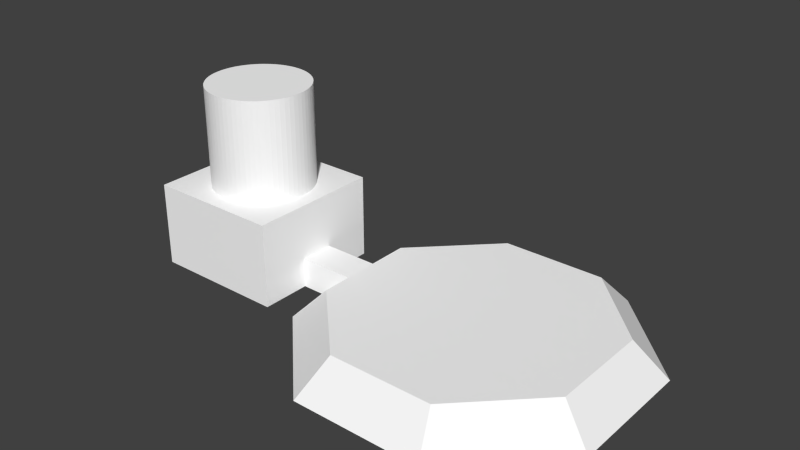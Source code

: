 # Source: station.blend  (saved by Blender 2.70.5; exported with 4.5.12 LTS)
import bpy
from mathutils import Matrix  # noqa: F401  (used for matrix-valued properties, if any)

bpy.ops.wm.read_factory_settings(use_empty=True)
scene = bpy.context.scene
scene.name = 'Scene'

# ---- collections
col_collection_1 = bpy.data.collections.new('Collection 1'); scene.collection.children.link(col_collection_1)

# ---- materials (node trees are filled in below, after node groups)
mat_colobotmesh_mat_1 = bpy.data.materials.new('ColobotMesh_mat_1')
mat_colobotmesh_mat_1.alpha_threshold = 0.0
mat_colobotmesh_mat_1.use_transparent_shadow = False
mat_colobotmesh_mat_1.diffuse_color = (1.0, 1.0, 1.0, 1.0)
mat_colobotmesh_mat_1.specular_color = (0.0, 0.0, 0.0)
mat_colobotmesh_mat_1.roughness = 0.5
mat_colobotmesh_mat_2 = bpy.data.materials.new('ColobotMesh_mat_2')
mat_colobotmesh_mat_2.alpha_threshold = 0.0
mat_colobotmesh_mat_2.use_transparent_shadow = False
mat_colobotmesh_mat_2.diffuse_color = (1.0, 1.0, 1.0, 1.0)
mat_colobotmesh_mat_2.specular_color = (0.0, 0.0, 0.0)
mat_colobotmesh_mat_2.roughness = 0.5
mat_colobotmesh_mat_3 = bpy.data.materials.new('ColobotMesh_mat_3')
mat_colobotmesh_mat_3.alpha_threshold = 0.0
mat_colobotmesh_mat_3.use_transparent_shadow = False
mat_colobotmesh_mat_3.diffuse_color = (1.0, 1.0, 1.0, 1.0)
mat_colobotmesh_mat_3.specular_color = (0.0, 0.0, 0.0)
mat_colobotmesh_mat_3.roughness = 0.5
mat_colobotmesh_mat_4__1024 = bpy.data.materials.new('ColobotMesh_mat_4 [1024]')
mat_colobotmesh_mat_4__1024.alpha_threshold = 0.0
mat_colobotmesh_mat_4__1024.use_transparent_shadow = False
mat_colobotmesh_mat_4__1024.diffuse_color = (1.0, 1.0, 1.0, 1.0)
mat_colobotmesh_mat_4__1024.specular_color = (0.0, 0.0, 0.0)
mat_colobotmesh_mat_4__1024.roughness = 0.5

# ---- material node trees

# ---- world
world_world = bpy.data.worlds.new('World'); scene.world = world_world
world_world.color = (0.05088, 0.05088, 0.05088)
world_world.use_sun_shadow = False
world_world.sun_shadow_jitter_overblur = 0.0
world_world.cycles.sampling_method = 'MANUAL'
world_world.cycles.sample_map_resolution = 256

# ---- meshes
me_colobotmesh__003 = bpy.data.meshes.new('ColobotMesh_.003')
me_colobotmesh__003.from_pydata([(-14.96, 4.0, -3.0), (-14.96, 10.0, -3.0), (-14.66, 4.0, -2.986), (-14.66, 10.0, -2.986), (-14.37, 4.0, -2.942), (-14.37, 10.0, -2.942), (-14.08, 4.0, -2.871), (-14.08, 10.0, -2.871), (-13.81, 4.0, -2.772), (-13.81, 10.0, -2.772), (-13.54, 4.0, -2.646), (-13.54, 10.0, -2.646), (-13.29, 4.0, -2.494), (-13.29, 10.0, -2.494), (-13.05, 4.0, -2.319), (-13.05, 10.0, -2.319), (-12.83, 4.0, -2.121), (-12.83, 10.0, -2.121), (-12.64, 4.0, -1.903), (-12.64, 10.0, -1.903), (-12.46, 4.0, -1.667), (-12.46, 10.0, -1.667), (-12.31, 4.0, -1.414), (-12.31, 10.0, -1.414), (-12.18, 4.0, -1.148), (-12.18, 10.0, -1.148), (-12.08, 4.0, -0.8709), (-12.08, 10.0, -0.8709), (-12.01, 4.0, -0.5853), (-12.01, 10.0, -0.5853), (-11.97, 4.0, -0.2941), (-11.97, 10.0, -0.2941), (-11.96, 4.0, 1.125e-07), (-11.96, 10.0, -1.498e-07), (-11.97, 4.0, 0.2941), (-11.97, 10.0, 0.2941), (-12.01, 4.0, 0.5853), (-12.01, 10.0, 0.5853), (-12.08, 4.0, 0.8709), (-12.08, 10.0, 0.8709), (-12.18, 4.0, 1.148), (-12.18, 10.0, 1.148), (-12.31, 4.0, 1.414), (-12.31, 10.0, 1.414), (-12.46, 4.0, 1.667), (-12.46, 10.0, 1.667), (-12.64, 4.0, 1.903), (-12.64, 10.0, 1.903), (-12.83, 4.0, 2.121), (-12.83, 10.0, 2.121), (-13.05, 4.0, 2.319), (-13.05, 10.0, 2.319), (-13.29, 4.0, 2.494), (-13.29, 10.0, 2.494), (-13.54, 4.0, 2.646), (-13.54, 10.0, 2.646), (-13.81, 4.0, 2.772), (-13.81, 10.0, 2.772), (-14.08, 4.0, 2.871), (-14.08, 10.0, 2.871), (-14.37, 4.0, 2.942), (-14.37, 10.0, 2.942), (-14.66, 4.0, 2.986), (-14.66, 10.0, 2.986), (-14.96, 4.0, 3.0), (-14.96, 10.0, 3.0), (-15.25, 4.0, 2.986), (-15.25, 10.0, 2.986), (-15.54, 4.0, 2.942), (-15.54, 10.0, 2.942), (-15.83, 4.0, 2.871), (-15.83, 10.0, 2.871), (-16.1, 4.0, 2.772), (-16.1, 10.0, 2.772), (-16.37, 4.0, 2.646), (-16.37, 10.0, 2.646), (-16.62, 4.0, 2.494), (-16.62, 10.0, 2.494), (-16.86, 4.0, 2.319), (-16.86, 10.0, 2.319), (-17.08, 4.0, 2.121), (-17.08, 10.0, 2.121), (-17.27, 4.0, 1.903), (-17.27, 10.0, 1.903), (-17.45, 4.0, 1.667), (-17.45, 10.0, 1.667), (-17.6, 4.0, 1.414), (-17.6, 10.0, 1.414), (-17.73, 4.0, 1.148), (-17.73, 10.0, 1.148), (-17.83, 4.0, 0.8709), (-17.83, 10.0, 0.8709), (-17.9, 4.0, 0.5853), (-17.9, 10.0, 0.5853), (-17.94, 4.0, 0.2941), (-17.94, 10.0, 0.2941), (-17.96, 4.0, 1.018e-06), (-17.96, 10.0, 7.562e-07), (-17.94, 4.0, -0.2941), (-17.94, 10.0, -0.2941), (-17.9, 4.0, -0.5853), (-17.9, 10.0, -0.5853), (-17.83, 4.0, -0.8709), (-17.83, 10.0, -0.8709), (-17.73, 4.0, -1.148), (-17.73, 10.0, -1.148), (-17.6, 4.0, -1.414), (-17.6, 10.0, -1.414), (-17.45, 4.0, -1.667), (-17.45, 10.0, -1.667), (-17.27, 4.0, -1.903), (-17.27, 10.0, -1.903), (-17.08, 4.0, -2.121), (-17.08, 10.0, -2.121), (-16.86, 4.0, -2.319), (-16.86, 10.0, -2.319), (-16.62, 4.0, -2.494), (-16.62, 10.0, -2.494), (-16.37, 4.0, -2.646), (-16.37, 10.0, -2.646), (-16.1, 4.0, -2.772), (-16.1, 10.0, -2.772), (-15.83, 4.0, -2.871), (-15.83, 10.0, -2.871), (-15.54, 4.0, -2.942), (-15.54, 10.0, -2.942), (-15.25, 4.0, -2.986), (-15.25, 10.0, -2.986)], [], [(0, 1, 3, 2), (2, 3, 5, 4), (4, 5, 7, 6), (6, 7, 9, 8), (8, 9, 11, 10), (10, 11, 13, 12), (12, 13, 15, 14), (14, 15, 17, 16), (16, 17, 19, 18), (18, 19, 21, 20), (20, 21, 23, 22), (22, 23, 25, 24), (24, 25, 27, 26), (26, 27, 29, 28), (28, 29, 31, 30), (30, 31, 33, 32), (32, 33, 35, 34), (34, 35, 37, 36), (36, 37, 39, 38), (38, 39, 41, 40), (40, 41, 43, 42), (42, 43, 45, 44), (44, 45, 47, 46), (46, 47, 49, 48), (48, 49, 51, 50), (50, 51, 53, 52), (52, 53, 55, 54), (54, 55, 57, 56), (56, 57, 59, 58), (58, 59, 61, 60), (60, 61, 63, 62), (62, 63, 65, 64), (64, 65, 67, 66), (66, 67, 69, 68), (68, 69, 71, 70), (70, 71, 73, 72), (72, 73, 75, 74), (74, 75, 77, 76), (76, 77, 79, 78), (78, 79, 81, 80), (80, 81, 83, 82), (82, 83, 85, 84), (84, 85, 87, 86), (86, 87, 89, 88), (88, 89, 91, 90), (90, 91, 93, 92), (92, 93, 95, 94), (94, 95, 97, 96), (96, 97, 99, 98), (98, 99, 101, 100), (100, 101, 103, 102), (102, 103, 105, 104), (104, 105, 107, 106), (106, 107, 109, 108), (108, 109, 111, 110), (110, 111, 113, 112), (112, 113, 115, 114), (114, 115, 117, 116), (116, 117, 119, 118), (118, 119, 121, 120), (120, 121, 123, 122), (122, 123, 125, 124), (3, 1, 127, 125, 123, 121, 119, 117, 115, 113, 111, 109, 107, 105, 103, 101, 99, 97, 95, 93, 91, 89, 87, 85, 83, 81, 79, 77, 75, 73, 71, 69, 67, 65, 63, 61, 59, 57, 55, 53, 51, 49, 47, 45, 43, 41, 39, 37, 35, 33, 31, 29, 27, 25, 23, 21, 19, 17, 15, 13, 11, 9, 7, 5), (126, 127, 1, 0), (124, 125, 127, 126)])
me_colobotmesh__003.polygons.foreach_set('material_index', [3, 3, 3, 3, 3, 3, 3, 3, 3, 3, 3, 3, 3, 3, 3, 3, 3, 3, 3, 3, 3, 3, 3, 3, 3, 3, 3, 3, 3, 3, 3, 3, 3, 3, 3, 3, 3, 3, 3, 3, 3, 3, 3, 3, 3, 3, 3, 3, 3, 3, 3, 3, 3, 3, 3, 3, 3, 3, 3, 3, 3, 3, 0, 3, 3])
_uv = me_colobotmesh__003.uv_layers.new(name='UV_1')
_uv.uv.foreach_set('vector', [0.9707, 0.001953, 0.9707, 0.248, 0.9741, 0.248, 0.9741, 0.001953, 0.9741, 0.001953, 0.9741, 0.248, 0.9775, 0.248, 0.9775, 0.001953, 0.9775, 0.001953, 0.9775, 0.248, 0.981, 0.248, 0.981, 0.001953, 0.981, 0.001953, 0.981, 0.248, 0.9844, 0.248, 0.9844, 0.001953, 0.9844, 0.001953, 0.9844, 0.248, 0.9878, 0.248, 0.9878, 0.001953, 0.9878, 0.001953, 0.9878, 0.248, 0.9912, 0.248, 0.9912, 0.001954, 0.9912, 0.001954, 0.9912, 0.248, 0.9946, 0.248, 0.9946, 0.001954, 0.9946, 0.001954, 0.9946, 0.248, 0.998, 0.248, 0.998, 0.001954, 0.998, 0.001953, 0.998, 0.248, 0.9946, 0.248, 0.9946, 0.001953, 0.9946, 0.001953, 0.9946, 0.248, 0.9912, 0.248, 0.9912, 0.001953, 0.9912, 0.001953, 0.9912, 0.248, 0.9878, 0.248, 0.9878, 0.001954, 0.9878, 0.001954, 0.9878, 0.248, 0.9844, 0.248, 0.9844, 0.001954, 0.9844, 0.001954, 0.9844, 0.248, 0.981, 0.248, 0.981, 0.001954, 0.981, 0.001954, 0.981, 0.248, 0.9775, 0.248, 0.9775, 0.001954, 0.9775, 0.001954, 0.9775, 0.248, 0.9741, 0.248, 0.9741, 0.001954, 0.9741, 0.001954, 0.9741, 0.248, 0.9707, 0.248, 0.9707, 0.001954, 0.9707, 0.001954, 0.9707, 0.248, 0.9741, 0.248, 0.9741, 0.001954, 0.9741, 0.001954, 0.9741, 0.248, 0.9775, 0.248, 0.9775, 0.001954, 0.9775, 0.001954, 0.9775, 0.248, 0.981, 0.248, 0.981, 0.001954, 0.981, 0.001954, 0.981, 0.248, 0.9844, 0.248, 0.9844, 0.001954, 0.9844, 0.001954, 0.9844, 0.248, 0.9878, 0.248, 0.9878, 0.001954, 0.9878, 0.001954, 0.9878, 0.248, 0.9912, 0.248, 0.9912, 0.001954, 0.9912, 0.001954, 0.9912, 0.248, 0.9946, 0.248, 0.9946, 0.001954, 0.9946, 0.001954, 0.9946, 0.248, 0.998, 0.248, 0.998, 0.001954, 0.998, 0.001954, 0.998, 0.248, 0.9946, 0.248, 0.9946, 0.001954, 0.9946, 0.001954, 0.9946, 0.248, 0.9912, 0.248, 0.9912, 0.001954, 0.9912, 0.001954, 0.9912, 0.248, 0.9878, 0.248, 0.9878, 0.001954, 0.9878, 0.001954, 0.9878, 0.248, 0.9844, 0.248, 0.9844, 0.001954, 0.9844, 0.001954, 0.9844, 0.248, 0.981, 0.248, 0.981, 0.001954, 0.981, 0.001954, 0.981, 0.248, 0.9775, 0.248, 0.9775, 0.001954, 0.9775, 0.001954, 0.9775, 0.248, 0.9741, 0.248, 0.9741, 0.001954, 0.9741, 0.001954, 0.9741, 0.248, 0.9707, 0.248, 0.9707, 0.001953, 0.9707, 0.001954, 0.9707, 0.248, 0.9741, 0.248, 0.9741, 0.001954, 0.9741, 0.001954, 0.9741, 0.248, 0.9775, 0.248, 0.9775, 0.001954, 0.9775, 0.001954, 0.9775, 0.248, 0.981, 0.248, 0.981, 0.001954, 0.981, 0.001954, 0.981, 0.248, 0.9844, 0.248, 0.9844, 0.001953, 0.9844, 0.001953, 0.9844, 0.248, 0.9878, 0.248, 0.9878, 0.001953, 0.9878, 0.001953, 0.9878, 0.248, 0.9912, 0.248, 0.9912, 0.001954, 0.9912, 0.001954, 0.9912, 0.248, 0.9946, 0.248, 0.9946, 0.001954, 0.9946, 0.001954, 0.9946, 0.248, 0.998, 0.248, 0.998, 0.001954, 0.998, 0.001954, 0.998, 0.248, 0.9946, 0.248, 0.9946, 0.001954, 0.9946, 0.001954, 0.9946, 0.248, 0.9912, 0.248, 0.9912, 0.001954, 0.9912, 0.001954, 0.9912, 0.248, 0.9878, 0.248, 0.9878, 0.001954, 0.9878, 0.001954, 0.9878, 0.248, 0.9844, 0.248, 0.9844, 0.001954, 0.9844, 0.001954, 0.9844, 0.248, 0.981, 0.248, 0.981, 0.001954, 0.981, 0.001954, 0.981, 0.248, 0.9775, 0.248, 0.9775, 0.001954, 0.9775, 0.001954, 0.9775, 0.248, 0.9741, 0.248, 0.9741, 0.001954, 0.9741, 0.001954, 0.9741, 0.248, 0.9707, 0.248, 0.9707, 0.001953, 0.9707, 0.001955, 0.9707, 0.248, 0.9741, 0.248, 0.9741, 0.001955, 0.9741, 0.001955, 0.9741, 0.248, 0.9775, 0.248, 0.9775, 0.001955, 0.9775, 0.001955, 0.9775, 0.248, 0.981, 0.248, 0.981, 0.001955, 0.981, 0.001955, 0.981, 0.248, 0.9844, 0.248, 0.9844, 0.001955, 0.9844, 0.001955, 0.9844, 0.248, 0.9878, 0.248, 0.9878, 0.001954, 0.9878, 0.001954, 0.9878, 0.248, 0.9912, 0.248, 0.9912, 0.001954, 0.9912, 0.001954, 0.9912, 0.248, 0.9946, 0.248, 0.9946, 0.001954, 0.9946, 0.001954, 0.9946, 0.248, 0.998, 0.248, 0.998, 0.001953, 0.998, 0.001953, 0.998, 0.248, 0.9946, 0.248, 0.9946, 0.001953, 0.9946, 0.001953, 0.9946, 0.248, 0.9912, 0.248, 0.9912, 0.001953, 0.9912, 0.001953, 0.9912, 0.248, 0.9878, 0.248, 0.9878, 0.001953, 0.9878, 0.001953, 0.9878, 0.248, 0.9844, 0.248, 0.9844, 0.001953, 0.9844, 0.001953, 0.9844, 0.248, 0.981, 0.248, 0.981, 0.001953, 0.981, 0.001953, 0.981, 0.248, 0.9775, 0.248, 0.9775, 0.001953, 0.3066, 0.604, 0.2969, 0.6035, 0.2871, 0.604, 0.2774, 0.6054, 0.268, 0.6078, 0.2588, 0.6111, 0.2499, 0.6153, 0.2415, 0.6203, 0.2337, 0.6261, 0.2264, 0.6327, 0.2199, 0.6399, 0.2141, 0.6478, 0.209, 0.6562, 0.2048, 0.665, 0.2016, 0.6742, 0.1992, 0.6837, 0.1977, 0.6934, 0.1973, 0.7031, 0.1977, 0.7129, 0.1992, 0.7226, 0.2016, 0.732, 0.2048, 0.7412, 0.209, 0.7501, 0.2141, 0.7585, 0.2199, 0.7663, 0.2264, 0.7736, 0.2337, 0.7801, 0.2415, 0.7859, 0.2499, 0.791, 0.2588, 0.7952, 0.268, 0.7984, 0.2774, 0.8008, 0.2871, 0.8023, 0.2969, 0.8027, 0.3066, 0.8023, 0.3163, 0.8008, 0.3258, 0.7984, 0.335, 0.7952, 0.3438, 0.791, 0.3522, 0.7859, 0.3601, 0.7801, 0.3673, 0.7736, 0.3739, 0.7663, 0.3797, 0.7585, 0.3847, 0.7501, 0.3889, 0.7412, 0.3922, 0.732, 0.3946, 0.7226, 0.396, 0.7129, 0.3965, 0.7031, 0.396, 0.6934, 0.3946, 0.6837, 0.3922, 0.6742, 0.3889, 0.665, 0.3847, 0.6562, 0.3797, 0.6478, 0.3739, 0.6399, 0.3673, 0.6327, 0.3601, 0.6261, 0.3522, 0.6203, 0.3438, 0.6153, 0.335, 0.6111, 0.3258, 0.6078, 0.3163, 0.6054, 0.9741, 0.001954, 0.9741, 0.248, 0.9707, 0.248, 0.9707, 0.001954, 0.9775, 0.001953, 0.9775, 0.248, 0.9741, 0.248, 0.9741, 0.001954])
_uv.active_render = True
_uv = me_colobotmesh__003.uv_layers.new(name='UV_2')
_uv.uv.foreach_set('vector', [0.0, 0.0, 0.0, 0.0, 0.0, 0.0, 0.0, 0.0, 0.0, 0.0, 0.0, 0.0, 0.0, 0.0, 0.0, 0.0, 0.0, 0.0, 0.0, 0.0, 0.0, 0.0, 0.0, 0.0, 0.0, 0.0, 0.0, 0.0, 0.0, 0.0, 0.0, 0.0, 0.0, 0.0, 0.0, 0.0, 0.0, 0.0, 0.0, 0.0, 0.0, 0.0, 0.0, 0.0, 0.0, 0.0, 0.0, 0.0, 0.0, 0.0, 0.0, 0.0, 0.0, 0.0, 0.0, 0.0, 0.0, 0.0, 0.0, 0.0, 0.0, 0.0, 0.0, 0.0, 0.0, 0.0, 0.0, 0.0, 0.0, 0.0, 0.0, 0.0, 0.0, 0.0, 0.0, 0.0, 0.0, 0.0, 0.0, 0.0, 0.0, 0.0, 0.0, 0.0, 0.0, 0.0, 0.0, 0.0, 0.0, 0.0, 0.0, 0.0, 0.0, 0.0, 0.0, 0.0, 0.0, 0.0, 0.0, 0.0, 0.0, 0.0, 0.0, 0.0, 0.0, 0.0, 0.0, 0.0, 0.0, 0.0, 0.0, 0.0, 0.0, 0.0, 0.0, 0.0, 0.0, 0.0, 0.0, 0.0, 0.0, 0.0, 0.0, 0.0, 0.0, 0.0, 0.0, 0.0, 0.0, 0.0, 0.0, 0.0, 0.0, 0.0, 0.0, 0.0, 0.0, 0.0, 0.0, 0.0, 0.0, 0.0, 0.0, 0.0, 0.0, 0.0, 0.0, 0.0, 0.0, 0.0, 0.0, 0.0, 0.0, 0.0, 0.0, 0.0, 0.0, 0.0, 0.0, 0.0, 0.0, 0.0, 0.0, 0.0, 0.0, 0.0, 0.0, 0.0, 0.0, 0.0, 0.0, 0.0, 0.0, 0.0, 0.0, 0.0, 0.0, 0.0, 0.0, 0.0, 0.0, 0.0, 0.0, 0.0, 0.0, 0.0, 0.0, 0.0, 0.0, 0.0, 0.0, 0.0, 0.0, 0.0, 0.0, 0.0, 0.0, 0.0, 0.0, 0.0, 0.0, 0.0, 0.0, 0.0, 0.0, 0.0, 0.0, 0.0, 0.0, 0.0, 0.0, 0.0, 0.0, 0.0, 0.0, 0.0, 0.0, 0.0, 0.0, 0.0, 0.0, 0.0, 0.0, 0.0, 0.0, 0.0, 0.0, 0.0, 0.0, 0.0, 0.0, 0.0, 0.0, 0.0, 0.0, 0.0, 0.0, 0.0, 0.0, 0.0, 0.0, 0.0, 0.0, 0.0, 0.0, 0.0, 0.0, 0.0, 0.0, 0.0, 0.0, 0.0, 0.0, 0.0, 0.0, 0.0, 0.0, 0.0, 0.0, 0.0, 0.0, 0.0, 0.0, 0.0, 0.0, 0.0, 0.0, 0.0, 0.0, 0.0, 0.0, 0.0, 0.0, 0.0, 0.0, 0.0, 0.0, 0.0, 0.0, 0.0, 0.0, 0.0, 0.0, 0.0, 0.0, 0.0, 0.0, 0.0, 0.0, 0.0, 0.0, 0.0, 0.0, 0.0, 0.0, 0.0, 0.0, 0.0, 0.0, 0.0, 0.0, 0.0, 0.0, 0.0, 0.0, 0.0, 0.0, 0.0, 0.0, 0.0, 0.0, 0.0, 0.0, 0.0, 0.0, 0.0, 0.0, 0.0, 0.0, 0.0, 0.0, 0.0, 0.0, 0.0, 0.0, 0.0, 0.0, 0.0, 0.0, 0.0, 0.0, 0.0, 0.0, 0.0, 0.0, 0.0, 0.0, 0.0, 0.0, 0.0, 0.0, 0.0, 0.0, 0.0, 0.0, 0.0, 0.0, 0.0, 0.0, 0.0, 0.0, 0.0, 0.0, 0.0, 0.0, 0.0, 0.0, 0.0, 0.0, 0.0, 0.0, 0.0, 0.0, 0.0, 0.0, 0.0, 0.0, 0.0, 0.0, 0.0, 0.0, 0.0, 0.0, 0.0, 0.0, 0.0, 0.0, 0.0, 0.0, 0.0, 0.0, 0.0, 0.0, 0.0, 0.0, 0.0, 0.0, 0.0, 0.0, 0.0, 0.0, 0.0, 0.0, 0.0, 0.0, 0.0, 0.0, 0.0, 0.0, 0.0, 0.0, 0.0, 0.0, 0.0, 0.0, 0.0, 0.0, 0.0, 0.0, 0.0, 0.0, 0.0, 0.0, 0.0, 0.0, 0.0, 0.0, 0.0, 0.0, 0.0, 0.0, 0.0, 0.0, 0.0, 0.0, 0.0, 0.0, 0.0, 0.0, 0.0, 0.0, 0.0, 0.0, 0.0, 0.0, 0.0, 0.0, 0.0, 0.0, 0.0, 0.0, 0.0, 0.0, 0.0, 0.0, 0.0, 0.0, 0.0, 0.0, 0.0, 0.0, 0.0, 0.0, 0.0, 0.0, 0.0, 0.0, 0.0, 0.0, 0.0, 0.0, 0.0, 0.0, 0.0, 0.0, 0.0, 0.0, 0.0, 0.0, 0.0, 0.0, 0.0, 0.0, 0.0, 0.0, 0.0, 0.0, 0.0, 0.0, 0.0, 0.0, 0.0, 0.0, 0.0, 0.0, 0.0, 0.0, 0.0, 0.0, 0.0, 0.0, 0.0, 0.0, 0.0, 0.0, 0.0, 0.0, 0.0, 0.0, 0.0, 0.0, 0.0, 0.0, 0.0, 0.0, 0.0, 0.0, 0.0, 0.0, 0.0, 0.0, 0.0, 0.0, 0.0, 0.0, 0.0, 0.0, 0.0, 0.0, 0.0, 0.0, 0.0, 0.0, 0.0, 0.0, 0.0, 0.0, 0.0, 0.0, 0.0, 0.0, 0.0, 0.0, 0.0, 0.0, 0.0, 0.0, 0.0, 0.0, 0.0, 0.0, 0.0, 0.0, 0.0, 0.0, 0.0, 0.0, 0.0, 0.0, 0.0, 0.0, 0.0, 0.0, 0.0, 0.0, 0.0, 0.0, 0.0, 0.0, 0.0, 0.0, 0.0, 0.0, 0.0, 0.0, 0.0, 0.0, 0.0, 0.0, 0.0, 0.0, 0.0, 0.0, 0.0, 0.0, 0.0, 0.0, 0.0, 0.0, 0.0, 0.0, 0.0, 0.0, 0.0, 0.0, 0.0, 0.0, 0.0, 0.0, 0.0, 0.0, 0.0, 0.0, 0.0, 0.0, 0.0, 0.0, 0.0, 0.0, 0.0, 0.0, 0.0, 0.0, 0.0, 0.0, 0.0, 0.0, 0.0, 0.0, 0.0, 0.0, 0.0, 0.0, 0.0, 0.0, 0.0, 0.0, 0.0, 0.0, 0.0, 0.0, 0.0, 0.0, 0.0, 0.0, 0.0, 0.0, 0.0, 0.0, 0.0, 0.0, 0.0, 0.0, 0.0, 0.0, 0.0, 0.0, 0.0, 0.0, 0.0])
me_colobotmesh__003.materials.append(mat_colobotmesh_mat_1)
me_colobotmesh__003.materials.append(mat_colobotmesh_mat_2)
me_colobotmesh__003.materials.append(mat_colobotmesh_mat_3)
me_colobotmesh__003.materials.append(mat_colobotmesh_mat_4__1024)
me_colobotmesh__003.use_remesh_preserve_volume = False
me_colobotmesh__003.use_remesh_preserve_attributes = False
me_colobotmesh__003.use_mirror_vertex_groups = False
me_colobotmesh__003.update()
me_colobotmesh__002 = bpy.data.meshes.new('ColobotMesh_.002')
me_colobotmesh__002.from_pydata([(3.06, 1.0, 7.381), (7.389, 1.0, 3.052), (7.389, 1.0, -3.071), (-0.001666, 1.0, -0.009629), (-3.063, 1.0, 7.381), (-7.393, 1.0, 3.052), (-7.393, 1.0, -3.071), (-3.063, 1.0, -7.401), (3.06, 1.0, -7.401), (9.237, -1.0, 3.817), (9.237, -1.0, -3.836), (3.825, -1.0, 9.229), (-3.829, -1.0, -9.248), (-9.24, -1.0, -3.836), (3.825, -1.0, -9.248), (-9.24, -1.0, 3.817), (-3.829, -1.0, 9.229)], [], [(1, 2, 3), (5, 4, 3), (6, 5, 3), (7, 6, 3), (8, 7, 3), (2, 8, 3), (0, 1, 3), (4, 0, 3), (9, 10, 2), (1, 9, 2), (11, 9, 1), (0, 11, 1), (16, 11, 0), (4, 16, 0), (15, 16, 4), (5, 15, 4), (13, 15, 5), (6, 13, 5), (12, 13, 6), (7, 12, 6), (14, 12, 7), (8, 14, 7), (10, 14, 8), (2, 10, 8)])
me_colobotmesh__002.polygons.foreach_set('material_index', [0, 0, 0, 0, 0, 0, 0, 0, 1, 1, 1, 1, 1, 1, 1, 1, 1, 1, 1, 1, 1, 1, 1, 1])
_uv = me_colobotmesh__002.uv_layers.new(name='UV_1')
_uv.uv.foreach_set('vector', [0.998, 0.8619, 0.998, 0.6694, 0.7656, 0.7656, 0.5332, 0.8619, 0.6694, 0.998, 0.7656, 0.7656, 0.5332, 0.6694, 0.5332, 0.8619, 0.7656, 0.7656, 0.6694, 0.5332, 0.5332, 0.6694, 0.7656, 0.7656, 0.8619, 0.5332, 0.6694, 0.5332, 0.7656, 0.7656, 0.998, 0.6694, 0.8619, 0.5332, 0.7656, 0.7656, 0.8619, 0.998, 0.998, 0.8619, 0.7656, 0.7656, 0.6694, 0.998, 0.8619, 0.998, 0.7656, 0.7656, 0.5918, 0.8253, 0.5918, 0.581, 0.5328, 0.6054, 0.5328, 0.8009, 0.5918, 0.8253, 0.5328, 0.6054, 0.419, 0.998, 0.5918, 0.8253, 0.5328, 0.8009, 0.3946, 0.9391, 0.419, 0.998, 0.5328, 0.8009, 0.1747, 0.998, 0.419, 0.998, 0.3946, 0.9391, 0.1991, 0.9391, 0.1747, 0.998, 0.3946, 0.9391, 0.001953, 0.8253, 0.1747, 0.998, 0.1991, 0.9391, 0.06094, 0.8009, 0.001953, 0.8253, 0.1991, 0.9391, 0.001953, 0.581, 0.001953, 0.8253, 0.06094, 0.8009, 0.06094, 0.6054, 0.001953, 0.581, 0.06094, 0.8009, 0.1747, 0.4082, 0.001953, 0.581, 0.06094, 0.6054, 0.1991, 0.4672, 0.1747, 0.4082, 0.06094, 0.6054, 0.419, 0.4082, 0.1747, 0.4082, 0.1991, 0.4672, 0.3946, 0.4672, 0.419, 0.4082, 0.1991, 0.4672, 0.5918, 0.581, 0.419, 0.4082, 0.3946, 0.4672, 0.5328, 0.6054, 0.5918, 0.581, 0.3946, 0.4672])
_uv.active_render = True
_uv = me_colobotmesh__002.uv_layers.new(name='UV_2')
_uv.uv.foreach_set('vector', [0.9346, 0.6657, 0.9346, 0.3343, 0.6728, 0.5, 0.4111, 0.6657, 0.5644, 0.9, 0.6728, 0.5, 0.4111, 0.3343, 0.4111, 0.6657, 0.6728, 0.5, 0.5644, 0.1, 0.4111, 0.3343, 0.6728, 0.5, 0.7812, 0.1, 0.5644, 0.1, 0.6728, 0.5, 0.9346, 0.3343, 0.7812, 0.1, 0.6728, 0.5, 0.7812, 0.9, 0.9346, 0.6657, 0.6728, 0.5, 0.5644, 0.9, 0.7812, 0.9, 0.6728, 0.5, 0.7071, 0.003118, 0.2929, 0.003118, 0.3343, 0.1843, 0.6657, 0.1843, 0.7071, 0.003118, 0.3343, 0.1843, 0.8083, 1.0, 1.0, 0.7071, 0.9346, 0.6657, 0.7812, 0.9, 0.8083, 1.0, 0.9346, 0.6657, 0.5373, 0.003118, 0.8083, 0.003118, 0.7812, 0.1843, 0.5644, 0.1843, 0.5373, 0.003118, 0.7812, 0.1843, 0.3456, 0.7071, 0.5373, 1.0, 0.5644, 0.9, 0.4111, 0.6657, 0.3456, 0.7071, 0.5644, 0.9, 0.2929, 0.003118, 0.7071, 0.003118, 0.6657, 0.1843, 0.3343, 0.1843, 0.2929, 0.003118, 0.6657, 0.1843, 0.5373, 0.0, 0.3456, 0.2929, 0.4111, 0.3343, 0.5644, 0.1, 0.5373, 0.0, 0.4111, 0.3343, 0.8083, 0.003118, 0.5373, 0.003118, 0.5644, 0.1843, 0.7812, 0.1843, 0.8083, 0.003118, 0.5644, 0.1843, 1.0, 0.2929, 0.8083, 0.0, 0.7812, 0.1, 0.9346, 0.3343, 1.0, 0.2929, 0.7812, 0.1])
me_colobotmesh__002.materials.append(mat_colobotmesh_mat_1)
me_colobotmesh__002.materials.append(mat_colobotmesh_mat_2)
me_colobotmesh__002.materials.append(mat_colobotmesh_mat_3)
me_colobotmesh__002.materials.append(mat_colobotmesh_mat_4__1024)
me_colobotmesh__002.use_remesh_preserve_volume = False
me_colobotmesh__002.use_remesh_preserve_attributes = False
me_colobotmesh__002.use_mirror_vertex_groups = False
me_colobotmesh__002.update()
me_colobotmesh__001 = bpy.data.meshes.new('ColobotMesh_.001')
me_colobotmesh__001.from_pydata([(-11.0, -1.0, 4.0), (-11.0, 4.0, 4.0), (-19.0, -1.0, -4.0), (-19.0, -1.0, 4.0), (-19.0, 4.0, 4.0), (-11.0, 4.0, -4.0), (-19.0, 4.0, -4.0), (-11.0, -1.0, -4.0)], [], [(1, 5, 6), (6, 4, 1), (5, 7, 2), (2, 6, 5), (1, 0, 7), (7, 5, 1), (4, 3, 0), (0, 1, 4), (6, 2, 3), (3, 4, 6)])
me_colobotmesh__001.polygons.foreach_set('material_index', [2, 2, 0, 0, 0, 0, 0, 0, 0, 0])
_uv = me_colobotmesh__001.uv_layers.new(name='UV_1')
_uv.uv.foreach_set('vector', [0.998, 0.748, 0.998, 0.502, 0.752, 0.502, 0.752, 0.502, 0.752, 0.748, 0.998, 0.748, 0.248, 0.998, 0.248, 0.877, 0.001953, 0.877, 0.001953, 0.877, 0.001953, 0.998, 0.248, 0.998, 0.248, 0.998, 0.248, 0.877, 0.001953, 0.877, 0.001953, 0.877, 0.001953, 0.998, 0.248, 0.998, 0.001953, 0.998, 0.001953, 0.877, 0.248, 0.877, 0.248, 0.877, 0.248, 0.998, 0.001953, 0.998, 0.001953, 0.998, 0.001953, 0.877, 0.248, 0.877, 0.248, 0.877, 0.248, 0.998, 0.001953, 0.998])
_uv.active_render = True
_uv = me_colobotmesh__001.uv_layers.new(name='UV_2')
_uv.uv.foreach_set('vector', [0.2833, 0.717, 0.2833, 0.284, 4.098e-08, 0.284, 4.098e-08, 0.284, 4.098e-08, 0.717, 0.2833, 0.717, 0.2833, 0.4562, 0.2833, 0.003118, 4.098e-08, 0.003118, 4.098e-08, 0.003118, 4.098e-08, 0.4562, 0.2833, 0.4562, 0.717, 0.4562, 0.717, 0.003118, 0.284, 0.003118, 0.284, 0.003118, 0.284, 0.4562, 0.717, 0.4562, 4.098e-08, 0.4562, 4.098e-08, 0.003118, 0.2833, 0.003118, 0.2833, 0.003118, 0.2833, 0.4562, 4.098e-08, 0.4562, 0.284, 0.4562, 0.284, 0.003118, 0.717, 0.003118, 0.717, 0.003118, 0.717, 0.4562, 0.284, 0.4562])
me_colobotmesh__001.materials.append(mat_colobotmesh_mat_1)
me_colobotmesh__001.materials.append(mat_colobotmesh_mat_2)
me_colobotmesh__001.materials.append(mat_colobotmesh_mat_3)
me_colobotmesh__001.materials.append(mat_colobotmesh_mat_4__1024)
me_colobotmesh__001.use_remesh_preserve_volume = False
me_colobotmesh__001.use_remesh_preserve_attributes = False
me_colobotmesh__001.use_mirror_vertex_groups = False
me_colobotmesh__001.update()
me_colobotmesh = bpy.data.meshes.new('ColobotMesh_')
me_colobotmesh.from_pydata([(-7.193, 0.7656, 1.0), (-7.193, 0.7656, -1.0), (-11.19, 0.7656, -1.0), (-11.19, 0.7656, 1.0), (-7.193, -1.034, -1.0), (-11.19, -1.034, -1.0), (-11.19, -1.034, 1.0), (-7.193, -1.034, 1.0)], [], [(0, 1, 2), (2, 3, 0), (1, 4, 5), (5, 2, 1), (3, 6, 7), (7, 0, 3)])
me_colobotmesh.polygons.foreach_set('material_index', [2, 2, 2, 2, 2, 2])
_uv = me_colobotmesh.uv_layers.new(name='UV_1')
_uv.uv.foreach_set('vector', [0.584, 0.9941, 0.584, 0.9863, 0.5762, 0.9863, 0.5762, 0.9863, 0.5762, 0.9941, 0.584, 0.9941, 0.584, 0.9941, 0.584, 0.9863, 0.5762, 0.9863, 0.5762, 0.9863, 0.5762, 0.9941, 0.584, 0.9941, 0.5762, 0.9941, 0.5762, 0.9863, 0.584, 0.9863, 0.584, 0.9863, 0.584, 0.9941, 0.5762, 0.9941])
_uv.active_render = True
_uv = me_colobotmesh.uv_layers.new(name='UV_2')
_uv.uv.foreach_set('vector', [0.4182, 0.5546, 0.4182, 0.4464, 0.2765, 0.4464, 0.2765, 0.4464, 0.2765, 0.5546, 0.4182, 0.5546, 0.4182, 0.1631, 0.4182, 0.0, 0.2765, 0.0, 0.2765, 0.0, 0.2765, 0.1631, 0.4182, 0.1631, 0.2765, 0.1631, 0.2765, 0.0, 0.4182, 0.0, 0.4182, 0.0, 0.4182, 0.1631, 0.2765, 0.1631])
me_colobotmesh.materials.append(mat_colobotmesh_mat_1)
me_colobotmesh.materials.append(mat_colobotmesh_mat_2)
me_colobotmesh.materials.append(mat_colobotmesh_mat_3)
me_colobotmesh.materials.append(mat_colobotmesh_mat_4__1024)
me_colobotmesh.use_remesh_preserve_volume = False
me_colobotmesh.use_remesh_preserve_attributes = False
me_colobotmesh.use_mirror_vertex_groups = False
me_colobotmesh.update()

# ---- objects
ob_colobotmesh_1_003 = bpy.data.objects.new('ColobotMesh_1.003', me_colobotmesh__003)
ob_colobotmesh_1_002 = bpy.data.objects.new('ColobotMesh_1.002', me_colobotmesh__002)
ob_colobotmesh_1_001 = bpy.data.objects.new('ColobotMesh_1.001', me_colobotmesh__001)
ob_colobotmesh_1 = bpy.data.objects.new('ColobotMesh_1', me_colobotmesh)

# ---- transforms, parenting, visibility, modifiers, constraints
ob_colobotmesh_1_003.location = (0.0, 0.0, 0.0)
ob_colobotmesh_1_003.rotation_euler = (1.571, 0.0, 0.0)
ob_colobotmesh_1_003.lineart.crease_threshold = 0.0
ob_colobotmesh_1_002.location = (0.0, 0.0, 0.0)
ob_colobotmesh_1_002.rotation_euler = (1.571, 0.0, 0.0)
ob_colobotmesh_1_002.lineart.crease_threshold = 0.0
ob_colobotmesh_1_001.location = (0.0, 0.0, 0.0)
ob_colobotmesh_1_001.rotation_euler = (1.571, 0.0, 0.0)
ob_colobotmesh_1_001.lineart.crease_threshold = 0.0
ob_colobotmesh_1.location = (0.0, 0.0, 0.0)
ob_colobotmesh_1.rotation_euler = (1.571, 0.0, 0.0)
ob_colobotmesh_1.lineart.crease_threshold = 0.0

# ---- collection membership
col_collection_1.objects.link(ob_colobotmesh_1_003)
col_collection_1.objects.link(ob_colobotmesh_1_002)
col_collection_1.objects.link(ob_colobotmesh_1_001)
col_collection_1.objects.link(ob_colobotmesh_1)

# ---- scene / render settings (as saved in the file)
scene.frame_start = 1; scene.frame_end = 250; scene.frame_set(1)
scene.render.engine = 'BLENDER_EEVEE_NEXT'
scene.render.resolution_percentage = 50
scene.render.dither_intensity = 0.0
scene.cycles.use_denoising = False
scene.cycles.samples = 10
scene.cycles.sampling_pattern = 'TABULATED_SOBOL'
scene.cycles.light_sampling_threshold = 0.0
scene.cycles.use_adaptive_sampling = False
scene.cycles.use_light_tree = False
scene.cycles.blur_glossy = 0.0
scene.cycles.volume_bounces = 1
scene.cycles.pixel_filter_type = 'GAUSSIAN'
scene.cycles.sample_clamp_indirect = 0.0
scene.view_settings.view_transform = 'Standard'
bpy.context.view_layer.update()

# ---- added for rendering (the .blend has no active camera and no usable light): camera, sun
cam_auto = bpy.data.cameras.new('AutoCamera')
cam_auto.lens = 50.0
cam_auto.sensor_width = 36.0
cam_auto.clip_end = 1000.0
ob_auto_camera = bpy.data.objects.new('AutoCamera', cam_auto)
scene.collection.objects.link(ob_auto_camera)
ob_auto_camera.location = (27.9675, -39.4091, 30.7619)
ob_auto_camera.rotation_euler = (1.09748, -7.21219e-08, 0.694738)
scene.camera = ob_auto_camera
light_auto_sun = bpy.data.lights.new('AutoSun', 'SUN')
light_auto_sun.energy = 3.0
light_auto_sun.angle = 0.0523599
ob_auto_sun = bpy.data.objects.new('AutoSun', light_auto_sun)
scene.collection.objects.link(ob_auto_sun)
ob_auto_sun.rotation_euler = (0.872665, 0.174533, 0.523599)
bpy.context.view_layer.update()
